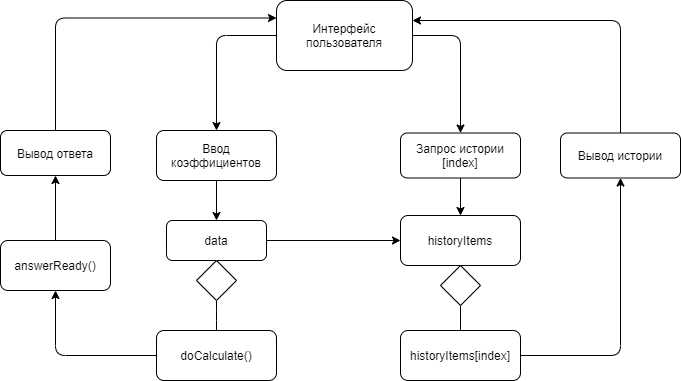

The diagram above was exported from draw.io. Its source (the exported page's mxGraphModel, read from the mxfile embedded in the PNG):
<mxGraphModel dx="1038" dy="548" grid="1" gridSize="10" guides="1" tooltips="1" connect="1" arrows="1" fold="1" page="1" pageScale="1" pageWidth="827" pageHeight="1169" math="0" shadow="0">
  <root>
    <mxCell id="0" />
    <mxCell id="1" parent="0" />
    <mxCell id="NtngY9m__DMlNjXgKkrh-3" style="edgeStyle=orthogonalEdgeStyle;rounded=1;orthogonalLoop=1;jettySize=auto;html=1;" edge="1" parent="1" source="NtngY9m__DMlNjXgKkrh-1" target="NtngY9m__DMlNjXgKkrh-2">
      <mxGeometry relative="1" as="geometry">
        <Array as="points">
          <mxPoint x="286" y="55" />
        </Array>
      </mxGeometry>
    </mxCell>
    <mxCell id="NtngY9m__DMlNjXgKkrh-7" style="edgeStyle=orthogonalEdgeStyle;rounded=1;orthogonalLoop=1;jettySize=auto;html=1;" edge="1" parent="1" source="NtngY9m__DMlNjXgKkrh-1" target="NtngY9m__DMlNjXgKkrh-6">
      <mxGeometry relative="1" as="geometry">
        <Array as="points">
          <mxPoint x="530" y="55" />
        </Array>
      </mxGeometry>
    </mxCell>
    <mxCell id="NtngY9m__DMlNjXgKkrh-1" value="Интерфейс пользователя" style="rounded=1;whiteSpace=wrap;html=1;" vertex="1" parent="1">
      <mxGeometry x="346" y="20" width="136" height="70" as="geometry" />
    </mxCell>
    <mxCell id="NtngY9m__DMlNjXgKkrh-15" value="" style="edgeStyle=orthogonalEdgeStyle;rounded=1;orthogonalLoop=1;jettySize=auto;html=1;" edge="1" parent="1" source="NtngY9m__DMlNjXgKkrh-2" target="NtngY9m__DMlNjXgKkrh-14">
      <mxGeometry relative="1" as="geometry" />
    </mxCell>
    <mxCell id="NtngY9m__DMlNjXgKkrh-2" value="Ввод коэффициентов" style="rounded=1;whiteSpace=wrap;html=1;" vertex="1" parent="1">
      <mxGeometry x="226" y="150" width="120" height="50" as="geometry" />
    </mxCell>
    <mxCell id="NtngY9m__DMlNjXgKkrh-5" style="edgeStyle=orthogonalEdgeStyle;rounded=1;orthogonalLoop=1;jettySize=auto;html=1;" edge="1" parent="1" source="NtngY9m__DMlNjXgKkrh-4">
      <mxGeometry relative="1" as="geometry">
        <mxPoint x="482" y="40" as="targetPoint" />
        <Array as="points">
          <mxPoint x="690" y="40" />
          <mxPoint x="482" y="40" />
        </Array>
      </mxGeometry>
    </mxCell>
    <mxCell id="NtngY9m__DMlNjXgKkrh-4" value="Вывод истории" style="rounded=1;whiteSpace=wrap;html=1;" vertex="1" parent="1">
      <mxGeometry x="630" y="152.5" width="120" height="45" as="geometry" />
    </mxCell>
    <mxCell id="NtngY9m__DMlNjXgKkrh-9" value="" style="edgeStyle=orthogonalEdgeStyle;rounded=1;orthogonalLoop=1;jettySize=auto;html=1;" edge="1" parent="1" source="NtngY9m__DMlNjXgKkrh-6" target="NtngY9m__DMlNjXgKkrh-8">
      <mxGeometry relative="1" as="geometry" />
    </mxCell>
    <mxCell id="NtngY9m__DMlNjXgKkrh-6" value="Запрос истории [index]" style="rounded=1;whiteSpace=wrap;html=1;" vertex="1" parent="1">
      <mxGeometry x="470" y="152.5" width="120" height="45" as="geometry" />
    </mxCell>
    <mxCell id="NtngY9m__DMlNjXgKkrh-8" value="historyItems" style="rounded=1;whiteSpace=wrap;html=1;" vertex="1" parent="1">
      <mxGeometry x="470" y="235" width="120" height="50" as="geometry" />
    </mxCell>
    <mxCell id="NtngY9m__DMlNjXgKkrh-12" value="" style="edgeStyle=orthogonalEdgeStyle;orthogonalLoop=1;jettySize=auto;html=1;jumpStyle=arc;rounded=1;sketch=0;shadow=0;endArrow=none;endFill=0;" edge="1" parent="1" source="NtngY9m__DMlNjXgKkrh-10" target="NtngY9m__DMlNjXgKkrh-11">
      <mxGeometry relative="1" as="geometry" />
    </mxCell>
    <mxCell id="NtngY9m__DMlNjXgKkrh-10" value="" style="rhombus;whiteSpace=wrap;html=1;" vertex="1" parent="1">
      <mxGeometry x="510" y="285" width="40" height="40" as="geometry" />
    </mxCell>
    <mxCell id="NtngY9m__DMlNjXgKkrh-13" style="edgeStyle=orthogonalEdgeStyle;orthogonalLoop=1;jettySize=auto;html=1;rounded=1;" edge="1" parent="1" source="NtngY9m__DMlNjXgKkrh-11" target="NtngY9m__DMlNjXgKkrh-4">
      <mxGeometry relative="1" as="geometry" />
    </mxCell>
    <mxCell id="NtngY9m__DMlNjXgKkrh-11" value="historyItems[index]" style="rounded=1;whiteSpace=wrap;html=1;" vertex="1" parent="1">
      <mxGeometry x="470" y="350" width="120" height="50" as="geometry" />
    </mxCell>
    <mxCell id="NtngY9m__DMlNjXgKkrh-22" style="edgeStyle=orthogonalEdgeStyle;rounded=1;sketch=0;jumpStyle=arc;orthogonalLoop=1;jettySize=auto;html=1;shadow=0;endArrow=classic;endFill=1;strokeColor=#000000;" edge="1" parent="1" source="NtngY9m__DMlNjXgKkrh-14" target="NtngY9m__DMlNjXgKkrh-8">
      <mxGeometry relative="1" as="geometry" />
    </mxCell>
    <mxCell id="NtngY9m__DMlNjXgKkrh-14" value="data" style="rounded=1;whiteSpace=wrap;html=1;" vertex="1" parent="1">
      <mxGeometry x="236" y="240" width="100" height="40" as="geometry" />
    </mxCell>
    <mxCell id="NtngY9m__DMlNjXgKkrh-21" value="" style="edgeStyle=orthogonalEdgeStyle;rounded=1;sketch=0;jumpStyle=arc;orthogonalLoop=1;jettySize=auto;html=1;shadow=0;endArrow=none;endFill=0;strokeColor=#000000;" edge="1" parent="1" source="NtngY9m__DMlNjXgKkrh-16" target="NtngY9m__DMlNjXgKkrh-19">
      <mxGeometry relative="1" as="geometry" />
    </mxCell>
    <mxCell id="NtngY9m__DMlNjXgKkrh-16" value="" style="rhombus;whiteSpace=wrap;html=1;" vertex="1" parent="1">
      <mxGeometry x="266" y="280" width="40" height="40" as="geometry" />
    </mxCell>
    <mxCell id="NtngY9m__DMlNjXgKkrh-27" style="edgeStyle=orthogonalEdgeStyle;rounded=1;sketch=0;jumpStyle=arc;orthogonalLoop=1;jettySize=auto;html=1;shadow=0;endArrow=classic;endFill=1;strokeColor=#000000;" edge="1" parent="1" source="NtngY9m__DMlNjXgKkrh-19" target="NtngY9m__DMlNjXgKkrh-25">
      <mxGeometry relative="1" as="geometry" />
    </mxCell>
    <mxCell id="NtngY9m__DMlNjXgKkrh-19" value="doCalculate()" style="rounded=1;whiteSpace=wrap;html=1;" vertex="1" parent="1">
      <mxGeometry x="226" y="350" width="120" height="50" as="geometry" />
    </mxCell>
    <mxCell id="NtngY9m__DMlNjXgKkrh-24" style="edgeStyle=orthogonalEdgeStyle;rounded=1;sketch=0;jumpStyle=arc;orthogonalLoop=1;jettySize=auto;html=1;entryX=0;entryY=0.25;entryDx=0;entryDy=0;shadow=0;endArrow=classic;endFill=1;strokeColor=#000000;" edge="1" parent="1" source="NtngY9m__DMlNjXgKkrh-23" target="NtngY9m__DMlNjXgKkrh-1">
      <mxGeometry relative="1" as="geometry">
        <Array as="points">
          <mxPoint x="125" y="38" />
        </Array>
      </mxGeometry>
    </mxCell>
    <mxCell id="NtngY9m__DMlNjXgKkrh-23" value="Вывод ответа" style="rounded=1;whiteSpace=wrap;html=1;" vertex="1" parent="1">
      <mxGeometry x="70" y="150" width="110" height="45" as="geometry" />
    </mxCell>
    <mxCell id="NtngY9m__DMlNjXgKkrh-26" style="edgeStyle=orthogonalEdgeStyle;rounded=1;sketch=0;jumpStyle=arc;orthogonalLoop=1;jettySize=auto;html=1;entryX=0.5;entryY=1;entryDx=0;entryDy=0;shadow=0;endArrow=classic;endFill=1;strokeColor=#000000;" edge="1" parent="1" source="NtngY9m__DMlNjXgKkrh-25" target="NtngY9m__DMlNjXgKkrh-23">
      <mxGeometry relative="1" as="geometry" />
    </mxCell>
    <mxCell id="NtngY9m__DMlNjXgKkrh-25" value="answerReady()" style="rounded=1;whiteSpace=wrap;html=1;" vertex="1" parent="1">
      <mxGeometry x="70" y="260" width="110" height="50" as="geometry" />
    </mxCell>
  </root>
</mxGraphModel>